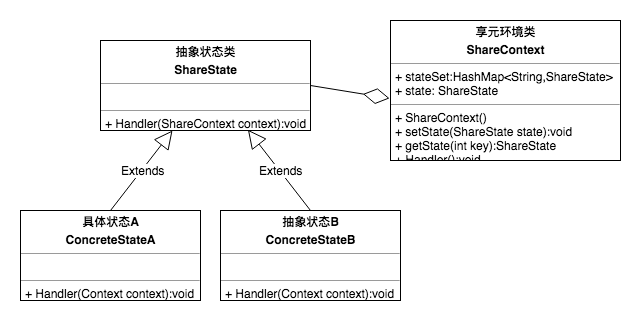

The diagram above was exported from draw.io. Its source (the exported page's mxGraphModel, read from the mxfile embedded in the PNG):
<mxGraphModel dx="1251" dy="569" grid="1" gridSize="10" guides="1" tooltips="1" connect="1" arrows="1" fold="1" page="1" pageScale="1" pageWidth="827" pageHeight="1169" math="0" shadow="0">
  <root>
    <mxCell id="0" />
    <mxCell id="1" parent="0" />
    <mxCell id="NZRWB88MMf01oMN6M7TZ-1" value="&lt;p style=&quot;margin: 0px ; margin-top: 4px ; text-align: center&quot;&gt;&lt;b&gt;抽象状态类&lt;/b&gt;&lt;/p&gt;&lt;p style=&quot;margin: 0px ; margin-top: 4px ; text-align: center&quot;&gt;&lt;b&gt;ShareState&lt;/b&gt;&lt;/p&gt;&lt;hr size=&quot;1&quot;&gt;&lt;p style=&quot;margin: 0px ; margin-left: 4px&quot;&gt;&lt;br&gt;&lt;/p&gt;&lt;hr size=&quot;1&quot;&gt;&lt;p style=&quot;margin: 0px ; margin-left: 4px&quot;&gt;+ Handler(ShareContext context):void&lt;/p&gt;" style="verticalAlign=top;align=left;overflow=fill;fontSize=12;fontFamily=Helvetica;html=1;" vertex="1" parent="1">
      <mxGeometry x="150" y="130" width="210" height="90" as="geometry" />
    </mxCell>
    <mxCell id="NZRWB88MMf01oMN6M7TZ-2" value="&lt;p style=&quot;margin: 0px ; margin-top: 4px ; text-align: center&quot;&gt;&lt;b&gt;具体状态A&lt;/b&gt;&lt;/p&gt;&lt;p style=&quot;margin: 0px ; margin-top: 4px ; text-align: center&quot;&gt;&lt;b&gt;ConcreteStateA&lt;/b&gt;&lt;br&gt;&lt;/p&gt;&lt;hr size=&quot;1&quot;&gt;&lt;p style=&quot;margin: 0px ; margin-left: 4px&quot;&gt;&lt;br&gt;&lt;/p&gt;&lt;hr size=&quot;1&quot;&gt;&lt;p style=&quot;margin: 0px ; margin-left: 4px&quot;&gt;+ Handler(Context context):void&lt;/p&gt;" style="verticalAlign=top;align=left;overflow=fill;fontSize=12;fontFamily=Helvetica;html=1;" vertex="1" parent="1">
      <mxGeometry x="70" y="300" width="180" height="90" as="geometry" />
    </mxCell>
    <mxCell id="NZRWB88MMf01oMN6M7TZ-3" value="&lt;p style=&quot;margin: 0px ; margin-top: 4px ; text-align: center&quot;&gt;&lt;b&gt;抽象状态B&lt;/b&gt;&lt;/p&gt;&lt;p style=&quot;margin: 0px ; margin-top: 4px ; text-align: center&quot;&gt;&lt;b&gt;ConcreteStateB&lt;/b&gt;&lt;br&gt;&lt;/p&gt;&lt;hr size=&quot;1&quot;&gt;&lt;p style=&quot;margin: 0px ; margin-left: 4px&quot;&gt;&lt;br&gt;&lt;/p&gt;&lt;hr size=&quot;1&quot;&gt;&lt;p style=&quot;margin: 0px ; margin-left: 4px&quot;&gt;+ Handler(Context context):void&lt;/p&gt;" style="verticalAlign=top;align=left;overflow=fill;fontSize=12;fontFamily=Helvetica;html=1;" vertex="1" parent="1">
      <mxGeometry x="270" y="300" width="180" height="90" as="geometry" />
    </mxCell>
    <mxCell id="NZRWB88MMf01oMN6M7TZ-4" value="&lt;p style=&quot;margin: 0px ; margin-top: 4px ; text-align: center&quot;&gt;&lt;b&gt;享元环境类&lt;/b&gt;&lt;/p&gt;&lt;p style=&quot;margin: 0px ; margin-top: 4px ; text-align: center&quot;&gt;&lt;b&gt;ShareContext&lt;/b&gt;&lt;/p&gt;&lt;hr size=&quot;1&quot;&gt;&lt;p style=&quot;margin: 0px ; margin-left: 4px&quot;&gt;+ stateSet:HashMap&amp;lt;String,ShareState&amp;gt;&lt;/p&gt;&lt;p style=&quot;margin: 0px ; margin-left: 4px&quot;&gt;+ state: ShareState&lt;/p&gt;&lt;hr size=&quot;1&quot;&gt;&lt;p style=&quot;margin: 0px ; margin-left: 4px&quot;&gt;+ ShareContext()&lt;/p&gt;&lt;p style=&quot;margin: 0px ; margin-left: 4px&quot;&gt;+ setState(ShareState state):void&lt;/p&gt;&lt;p style=&quot;margin: 0px ; margin-left: 4px&quot;&gt;+ getState(int key):ShareState&lt;/p&gt;&lt;p style=&quot;margin: 0px ; margin-left: 4px&quot;&gt;+ Handler():void&lt;/p&gt;&lt;p style=&quot;margin: 0px ; margin-left: 4px&quot;&gt;&lt;br&gt;&lt;/p&gt;" style="verticalAlign=top;align=left;overflow=fill;fontSize=12;fontFamily=Helvetica;html=1;" vertex="1" parent="1">
      <mxGeometry x="440" y="110" width="230" height="140" as="geometry" />
    </mxCell>
    <mxCell id="NZRWB88MMf01oMN6M7TZ-5" value="" style="endArrow=diamondThin;endFill=0;endSize=24;html=1;exitX=1;exitY=0.5;exitDx=0;exitDy=0;entryX=-0.004;entryY=0.556;entryDx=0;entryDy=0;entryPerimeter=0;" edge="1" parent="1" source="NZRWB88MMf01oMN6M7TZ-1" target="NZRWB88MMf01oMN6M7TZ-4">
      <mxGeometry width="160" relative="1" as="geometry">
        <mxPoint x="300" y="160" as="sourcePoint" />
        <mxPoint x="460" y="160" as="targetPoint" />
      </mxGeometry>
    </mxCell>
    <mxCell id="NZRWB88MMf01oMN6M7TZ-6" value="Extends" style="endArrow=block;endSize=16;endFill=0;html=1;exitX=0.5;exitY=0;exitDx=0;exitDy=0;" edge="1" parent="1" source="NZRWB88MMf01oMN6M7TZ-2">
      <mxGeometry width="160" relative="1" as="geometry">
        <mxPoint x="160" y="260" as="sourcePoint" />
        <mxPoint x="222" y="220" as="targetPoint" />
      </mxGeometry>
    </mxCell>
    <mxCell id="NZRWB88MMf01oMN6M7TZ-7" value="Extends" style="endArrow=block;endSize=16;endFill=0;html=1;exitX=0.5;exitY=0;exitDx=0;exitDy=0;entryX=0.702;entryY=0.992;entryDx=0;entryDy=0;entryPerimeter=0;" edge="1" parent="1" source="NZRWB88MMf01oMN6M7TZ-3" target="NZRWB88MMf01oMN6M7TZ-1">
      <mxGeometry width="160" relative="1" as="geometry">
        <mxPoint x="170" y="310" as="sourcePoint" />
        <mxPoint x="232.3599999999999" y="234.32000000000005" as="targetPoint" />
      </mxGeometry>
    </mxCell>
  </root>
</mxGraphModel>